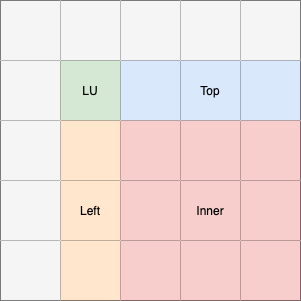

The diagram above was exported from draw.io. Its source (the exported page's mxGraphModel, read from the mxfile embedded in the PNG):
<mxGraphModel dx="959" dy="517" grid="1" gridSize="10" guides="1" tooltips="1" connect="1" arrows="1" fold="1" page="1" pageScale="1" pageWidth="827" pageHeight="1169" math="0" shadow="0">
  <root>
    <mxCell id="0" />
    <mxCell id="1" parent="0" />
    <mxCell id="2" value="" style="shape=table;html=1;whiteSpace=wrap;startSize=0;container=1;collapsible=0;childLayout=tableLayout;" vertex="1" parent="1">
      <mxGeometry x="260" y="70" width="300" height="300" as="geometry" />
    </mxCell>
    <mxCell id="3" value="" style="shape=partialRectangle;html=1;whiteSpace=wrap;collapsible=0;dropTarget=0;pointerEvents=0;fillColor=none;top=0;left=0;bottom=0;right=0;points=[[0,0.5],[1,0.5]];portConstraint=eastwest;" vertex="1" parent="2">
      <mxGeometry width="300" height="60" as="geometry" />
    </mxCell>
    <mxCell id="4" value="" style="shape=partialRectangle;html=1;whiteSpace=wrap;connectable=0;overflow=hidden;fillColor=#f5f5f5;top=0;left=0;bottom=0;right=0;strokeColor=#666666;fontColor=#333333;" vertex="1" parent="3">
      <mxGeometry width="60" height="60" as="geometry" />
    </mxCell>
    <mxCell id="5" value="" style="shape=partialRectangle;html=1;whiteSpace=wrap;connectable=0;overflow=hidden;fillColor=#f5f5f5;top=0;left=0;bottom=0;right=0;strokeColor=#666666;fontColor=#333333;" vertex="1" parent="3">
      <mxGeometry x="60" width="60" height="60" as="geometry" />
    </mxCell>
    <mxCell id="6" value="" style="shape=partialRectangle;html=1;whiteSpace=wrap;connectable=0;overflow=hidden;fillColor=#f5f5f5;top=0;left=0;bottom=0;right=0;strokeColor=#666666;fontColor=#333333;" vertex="1" parent="3">
      <mxGeometry x="120" width="60" height="60" as="geometry" />
    </mxCell>
    <mxCell id="7" value="" style="shape=partialRectangle;html=1;whiteSpace=wrap;connectable=0;overflow=hidden;fillColor=#f5f5f5;top=0;left=0;bottom=0;right=0;strokeColor=#666666;fontColor=#333333;" vertex="1" parent="3">
      <mxGeometry x="180" width="60" height="60" as="geometry" />
    </mxCell>
    <mxCell id="8" value="" style="shape=partialRectangle;html=1;whiteSpace=wrap;connectable=0;overflow=hidden;fillColor=#f5f5f5;top=0;left=0;bottom=0;right=0;strokeColor=#666666;fontColor=#333333;" vertex="1" parent="3">
      <mxGeometry x="240" width="60" height="60" as="geometry" />
    </mxCell>
    <mxCell id="9" value="" style="shape=partialRectangle;html=1;whiteSpace=wrap;collapsible=0;dropTarget=0;pointerEvents=0;fillColor=none;top=0;left=0;bottom=0;right=0;points=[[0,0.5],[1,0.5]];portConstraint=eastwest;" vertex="1" parent="2">
      <mxGeometry y="60" width="300" height="60" as="geometry" />
    </mxCell>
    <mxCell id="10" value="" style="shape=partialRectangle;html=1;whiteSpace=wrap;connectable=0;overflow=hidden;fillColor=#f5f5f5;top=0;left=0;bottom=0;right=0;strokeColor=#666666;fontColor=#333333;" vertex="1" parent="9">
      <mxGeometry width="60" height="60" as="geometry" />
    </mxCell>
    <mxCell id="11" value="LU" style="shape=partialRectangle;html=1;whiteSpace=wrap;connectable=0;overflow=hidden;fillColor=#d5e8d4;top=0;left=0;bottom=0;right=0;strokeColor=#82b366;" vertex="1" parent="9">
      <mxGeometry x="60" width="60" height="60" as="geometry" />
    </mxCell>
    <mxCell id="12" value="" style="shape=partialRectangle;html=1;whiteSpace=wrap;connectable=0;overflow=hidden;fillColor=#dae8fc;top=0;left=0;bottom=0;right=0;strokeColor=#6c8ebf;" vertex="1" parent="9">
      <mxGeometry x="120" width="60" height="60" as="geometry" />
    </mxCell>
    <mxCell id="13" value="Top" style="shape=partialRectangle;html=1;whiteSpace=wrap;connectable=0;overflow=hidden;fillColor=#dae8fc;top=0;left=0;bottom=0;right=0;strokeColor=#6c8ebf;" vertex="1" parent="9">
      <mxGeometry x="180" width="60" height="60" as="geometry" />
    </mxCell>
    <mxCell id="14" value="" style="shape=partialRectangle;html=1;whiteSpace=wrap;connectable=0;overflow=hidden;fillColor=#dae8fc;top=0;left=0;bottom=0;right=0;strokeColor=#6c8ebf;" vertex="1" parent="9">
      <mxGeometry x="240" width="60" height="60" as="geometry" />
    </mxCell>
    <mxCell id="15" value="" style="shape=partialRectangle;html=1;whiteSpace=wrap;collapsible=0;dropTarget=0;pointerEvents=0;fillColor=none;top=0;left=0;bottom=0;right=0;points=[[0,0.5],[1,0.5]];portConstraint=eastwest;" vertex="1" parent="2">
      <mxGeometry y="120" width="300" height="60" as="geometry" />
    </mxCell>
    <mxCell id="16" value="" style="shape=partialRectangle;html=1;whiteSpace=wrap;connectable=0;overflow=hidden;fillColor=#f5f5f5;top=0;left=0;bottom=0;right=0;strokeColor=#666666;fontColor=#333333;" vertex="1" parent="15">
      <mxGeometry width="60" height="60" as="geometry" />
    </mxCell>
    <mxCell id="17" value="" style="shape=partialRectangle;html=1;whiteSpace=wrap;connectable=0;overflow=hidden;fillColor=#ffe6cc;top=0;left=0;bottom=0;right=0;strokeColor=#d79b00;" vertex="1" parent="15">
      <mxGeometry x="60" width="60" height="60" as="geometry" />
    </mxCell>
    <mxCell id="18" value="" style="shape=partialRectangle;html=1;whiteSpace=wrap;connectable=0;overflow=hidden;fillColor=#f8cecc;top=0;left=0;bottom=0;right=0;strokeColor=#b85450;" vertex="1" parent="15">
      <mxGeometry x="120" width="60" height="60" as="geometry" />
    </mxCell>
    <mxCell id="19" value="" style="shape=partialRectangle;html=1;whiteSpace=wrap;connectable=0;overflow=hidden;fillColor=#f8cecc;top=0;left=0;bottom=0;right=0;strokeColor=#b85450;" vertex="1" parent="15">
      <mxGeometry x="180" width="60" height="60" as="geometry" />
    </mxCell>
    <mxCell id="20" value="" style="shape=partialRectangle;html=1;whiteSpace=wrap;connectable=0;overflow=hidden;fillColor=#f8cecc;top=0;left=0;bottom=0;right=0;strokeColor=#b85450;" vertex="1" parent="15">
      <mxGeometry x="240" width="60" height="60" as="geometry" />
    </mxCell>
    <mxCell id="21" value="" style="shape=partialRectangle;html=1;whiteSpace=wrap;collapsible=0;dropTarget=0;pointerEvents=0;fillColor=none;top=0;left=0;bottom=0;right=0;points=[[0,0.5],[1,0.5]];portConstraint=eastwest;" vertex="1" parent="2">
      <mxGeometry y="180" width="300" height="60" as="geometry" />
    </mxCell>
    <mxCell id="22" value="" style="shape=partialRectangle;html=1;whiteSpace=wrap;connectable=0;overflow=hidden;fillColor=#f5f5f5;top=0;left=0;bottom=0;right=0;strokeColor=#666666;fontColor=#333333;" vertex="1" parent="21">
      <mxGeometry width="60" height="60" as="geometry" />
    </mxCell>
    <mxCell id="23" value="Left" style="shape=partialRectangle;html=1;whiteSpace=wrap;connectable=0;overflow=hidden;fillColor=#ffe6cc;top=0;left=0;bottom=0;right=0;strokeColor=#d79b00;" vertex="1" parent="21">
      <mxGeometry x="60" width="60" height="60" as="geometry" />
    </mxCell>
    <mxCell id="24" value="" style="shape=partialRectangle;html=1;whiteSpace=wrap;connectable=0;overflow=hidden;fillColor=#f8cecc;top=0;left=0;bottom=0;right=0;strokeColor=#b85450;" vertex="1" parent="21">
      <mxGeometry x="120" width="60" height="60" as="geometry" />
    </mxCell>
    <mxCell id="25" value="Inner" style="shape=partialRectangle;html=1;whiteSpace=wrap;connectable=0;overflow=hidden;fillColor=#f8cecc;top=0;left=0;bottom=0;right=0;strokeColor=#b85450;" vertex="1" parent="21">
      <mxGeometry x="180" width="60" height="60" as="geometry" />
    </mxCell>
    <mxCell id="26" value="" style="shape=partialRectangle;html=1;whiteSpace=wrap;connectable=0;overflow=hidden;fillColor=#f8cecc;top=0;left=0;bottom=0;right=0;strokeColor=#b85450;" vertex="1" parent="21">
      <mxGeometry x="240" width="60" height="60" as="geometry" />
    </mxCell>
    <mxCell id="27" value="" style="shape=partialRectangle;html=1;whiteSpace=wrap;collapsible=0;dropTarget=0;pointerEvents=0;fillColor=none;top=0;left=0;bottom=0;right=0;points=[[0,0.5],[1,0.5]];portConstraint=eastwest;" vertex="1" parent="2">
      <mxGeometry y="240" width="300" height="60" as="geometry" />
    </mxCell>
    <mxCell id="28" value="" style="shape=partialRectangle;html=1;whiteSpace=wrap;connectable=0;overflow=hidden;fillColor=#f5f5f5;top=0;left=0;bottom=0;right=0;strokeColor=#666666;fontColor=#333333;" vertex="1" parent="27">
      <mxGeometry width="60" height="60" as="geometry" />
    </mxCell>
    <mxCell id="29" value="" style="shape=partialRectangle;html=1;whiteSpace=wrap;connectable=0;overflow=hidden;fillColor=#ffe6cc;top=0;left=0;bottom=0;right=0;strokeColor=#d79b00;" vertex="1" parent="27">
      <mxGeometry x="60" width="60" height="60" as="geometry" />
    </mxCell>
    <mxCell id="30" value="" style="shape=partialRectangle;html=1;whiteSpace=wrap;connectable=0;overflow=hidden;fillColor=#f8cecc;top=0;left=0;bottom=0;right=0;strokeColor=#b85450;" vertex="1" parent="27">
      <mxGeometry x="120" width="60" height="60" as="geometry" />
    </mxCell>
    <mxCell id="31" value="" style="shape=partialRectangle;html=1;whiteSpace=wrap;connectable=0;overflow=hidden;fillColor=#f8cecc;top=0;left=0;bottom=0;right=0;strokeColor=#b85450;" vertex="1" parent="27">
      <mxGeometry x="180" width="60" height="60" as="geometry" />
    </mxCell>
    <mxCell id="32" value="" style="shape=partialRectangle;html=1;whiteSpace=wrap;connectable=0;overflow=hidden;fillColor=#f8cecc;top=0;left=0;bottom=0;right=0;strokeColor=#b85450;" vertex="1" parent="27">
      <mxGeometry x="240" width="60" height="60" as="geometry" />
    </mxCell>
  </root>
</mxGraphModel>